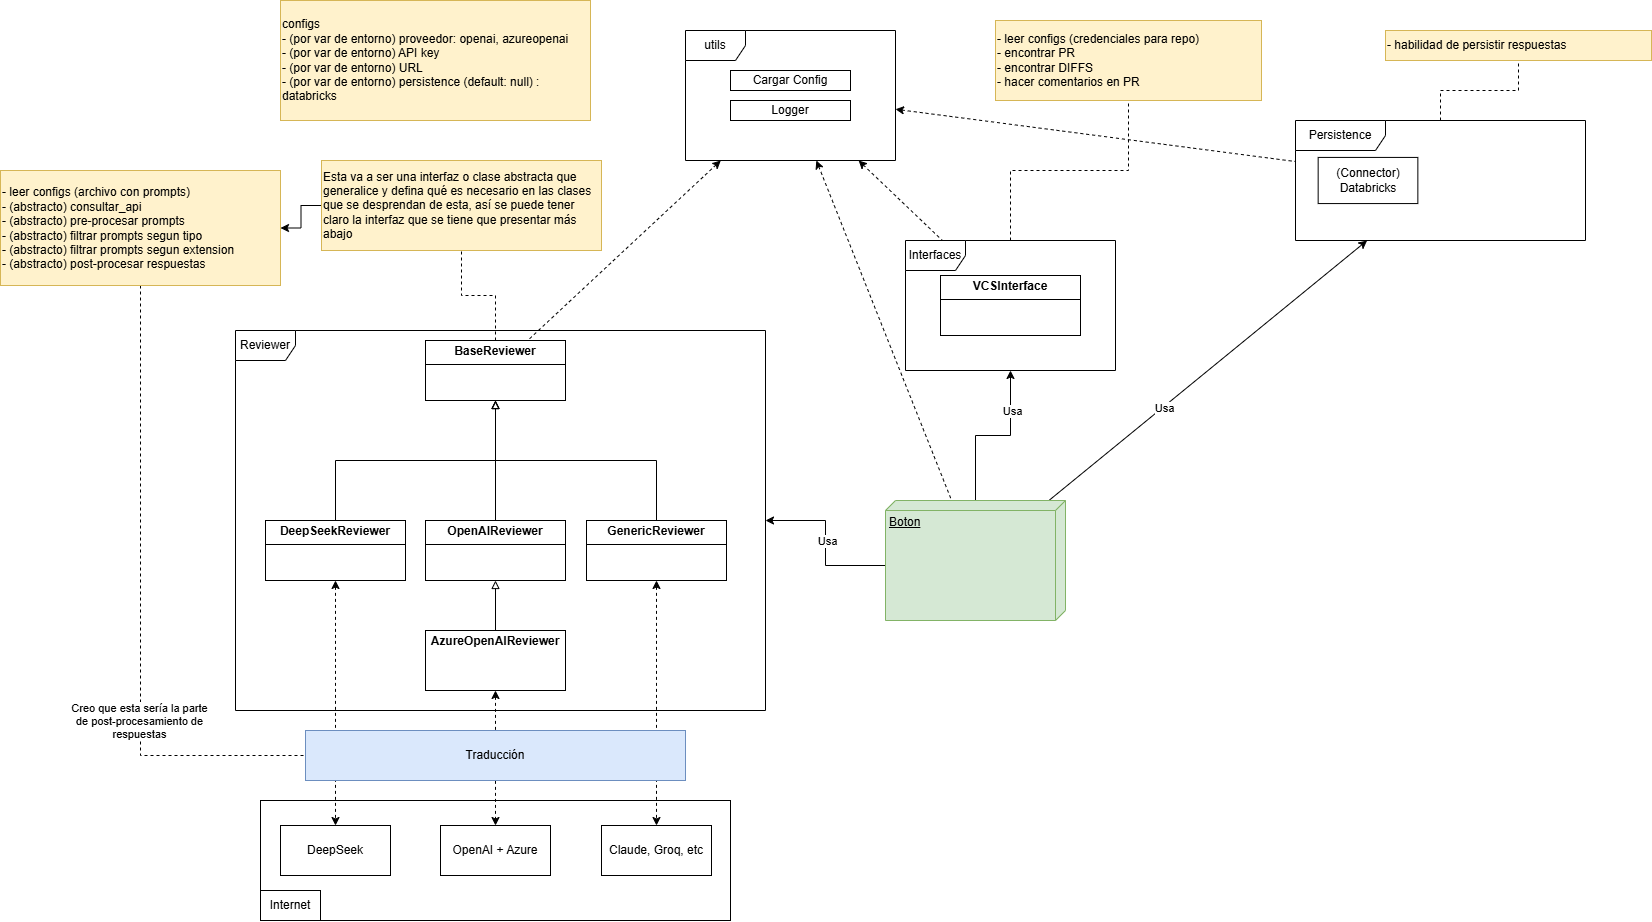

The diagram above was exported from draw.io. Its source (the exported page's mxGraphModel, read from the mxfile embedded in the PNG):
<mxGraphModel dx="1940" dy="3339" grid="1" gridSize="10" guides="1" tooltips="1" connect="1" arrows="1" fold="1" page="1" pageScale="1" pageWidth="827" pageHeight="1169" math="0" shadow="0">
  <root>
    <mxCell id="0" />
    <mxCell id="1" parent="0" />
    <mxCell id="2" style="edgeStyle=orthogonalEdgeStyle;rounded=0;orthogonalLoop=1;jettySize=auto;html=1;exitX=0.5;exitY=0;exitDx=0;exitDy=0;endArrow=block;endFill=0;" edge="1" source="5" target="4" parent="1">
      <mxGeometry relative="1" as="geometry" />
    </mxCell>
    <mxCell id="3" style="edgeStyle=orthogonalEdgeStyle;rounded=0;orthogonalLoop=1;jettySize=auto;html=1;entryX=0.5;entryY=1;entryDx=0;entryDy=0;endArrow=none;startFill=0;dashed=1;" edge="1" source="4" target="13" parent="1">
      <mxGeometry relative="1" as="geometry" />
    </mxCell>
    <mxCell id="4" value="&lt;p style=&quot;margin:0px;margin-top:4px;text-align:center;&quot;&gt;&lt;b&gt;BaseReviewer&lt;/b&gt;&lt;/p&gt;&lt;hr size=&quot;1&quot; style=&quot;border-style:solid;&quot;&gt;&lt;div style=&quot;height:2px;&quot;&gt;&lt;/div&gt;" style="verticalAlign=top;align=left;overflow=fill;html=1;whiteSpace=wrap;" vertex="1" parent="1">
      <mxGeometry x="1040" y="80" width="140" height="60" as="geometry" />
    </mxCell>
    <mxCell id="5" value="&lt;p style=&quot;margin:0px;margin-top:4px;text-align:center;&quot;&gt;&lt;b&gt;OpenAIReviewer&lt;/b&gt;&lt;/p&gt;&lt;hr size=&quot;1&quot; style=&quot;border-style:solid;&quot;&gt;&lt;div style=&quot;height:2px;&quot;&gt;&lt;/div&gt;" style="verticalAlign=top;align=left;overflow=fill;html=1;whiteSpace=wrap;" vertex="1" parent="1">
      <mxGeometry x="1040" y="260" width="140" height="60" as="geometry" />
    </mxCell>
    <mxCell id="6" style="edgeStyle=orthogonalEdgeStyle;rounded=0;orthogonalLoop=1;jettySize=auto;html=1;exitX=0.5;exitY=0;exitDx=0;exitDy=0;entryX=0.5;entryY=1;entryDx=0;entryDy=0;endArrow=block;endFill=0;" edge="1" source="7" target="4" parent="1">
      <mxGeometry relative="1" as="geometry" />
    </mxCell>
    <mxCell id="7" value="&lt;p style=&quot;margin:0px;margin-top:4px;text-align:center;&quot;&gt;&lt;b&gt;DeepSeekReviewer&lt;/b&gt;&lt;/p&gt;&lt;hr size=&quot;1&quot; style=&quot;border-style:solid;&quot;&gt;&lt;div style=&quot;height:2px;&quot;&gt;&lt;/div&gt;" style="verticalAlign=top;align=left;overflow=fill;html=1;whiteSpace=wrap;" vertex="1" parent="1">
      <mxGeometry x="880" y="260" width="140" height="60" as="geometry" />
    </mxCell>
    <mxCell id="8" style="edgeStyle=orthogonalEdgeStyle;rounded=0;orthogonalLoop=1;jettySize=auto;html=1;exitX=0.5;exitY=0;exitDx=0;exitDy=0;endArrow=block;endFill=0;" edge="1" source="9" target="4" parent="1">
      <mxGeometry relative="1" as="geometry" />
    </mxCell>
    <mxCell id="9" value="&lt;p style=&quot;margin:0px;margin-top:4px;text-align:center;&quot;&gt;&lt;b&gt;GenericReviewer&lt;/b&gt;&lt;/p&gt;&lt;hr size=&quot;1&quot; style=&quot;border-style:solid;&quot;&gt;&lt;div style=&quot;height:2px;&quot;&gt;&lt;/div&gt;" style="verticalAlign=top;align=left;overflow=fill;html=1;whiteSpace=wrap;" vertex="1" parent="1">
      <mxGeometry x="1201" y="260" width="140" height="60" as="geometry" />
    </mxCell>
    <mxCell id="10" style="edgeStyle=orthogonalEdgeStyle;rounded=0;orthogonalLoop=1;jettySize=auto;html=1;exitX=0.5;exitY=0;exitDx=0;exitDy=0;entryX=0.5;entryY=1;entryDx=0;entryDy=0;endArrow=block;endFill=0;" edge="1" source="11" target="5" parent="1">
      <mxGeometry relative="1" as="geometry" />
    </mxCell>
    <mxCell id="11" value="&lt;p style=&quot;margin:0px;margin-top:4px;text-align:center;&quot;&gt;&lt;b&gt;AzureOpenAIReviewer&lt;/b&gt;&lt;/p&gt;" style="verticalAlign=top;align=left;overflow=fill;html=1;whiteSpace=wrap;" vertex="1" parent="1">
      <mxGeometry x="1040" y="370" width="140" height="60" as="geometry" />
    </mxCell>
    <mxCell id="12" style="edgeStyle=orthogonalEdgeStyle;rounded=0;orthogonalLoop=1;jettySize=auto;html=1;exitX=0;exitY=0.5;exitDx=0;exitDy=0;entryX=1;entryY=0.5;entryDx=0;entryDy=0;" edge="1" source="13" target="16" parent="1">
      <mxGeometry relative="1" as="geometry" />
    </mxCell>
    <mxCell id="13" value="Esta va a ser una interfaz o clase abstracta que generalice y defina qué es necesario en las clases que se desprendan de esta, así se puede tener claro la interfaz que se tiene que presentar más abajo&amp;nbsp;" style="text;html=1;align=left;verticalAlign=middle;whiteSpace=wrap;rounded=0;fillColor=#fff2cc;strokeColor=#d6b656;" vertex="1" parent="1">
      <mxGeometry x="936" y="-100" width="280" height="90" as="geometry" />
    </mxCell>
    <mxCell id="14" style="edgeStyle=orthogonalEdgeStyle;rounded=0;orthogonalLoop=1;jettySize=auto;html=1;exitX=0.5;exitY=1;exitDx=0;exitDy=0;entryX=0;entryY=0.5;entryDx=0;entryDy=0;dashed=1;endArrow=none;startFill=0;" edge="1" source="16" target="54" parent="1">
      <mxGeometry relative="1" as="geometry" />
    </mxCell>
    <mxCell id="15" value="Creo que esta sería la parte&lt;div&gt;de post-procesamiento de&lt;/div&gt;&lt;div&gt;respuestas&lt;/div&gt;" style="edgeLabel;html=1;align=center;verticalAlign=middle;resizable=0;points=[];" connectable="0" vertex="1" parent="14">
      <mxGeometry x="0.3664" y="-2" relative="1" as="geometry">
        <mxPoint as="offset" />
      </mxGeometry>
    </mxCell>
    <mxCell id="16" value="- leer configs (archivo con prompts)&lt;div&gt;- (&lt;span style=&quot;background-color: transparent; color: light-dark(rgb(0, 0, 0), rgb(255, 255, 255));&quot;&gt;abstracto&lt;/span&gt;&lt;span style=&quot;background-color: transparent; color: light-dark(rgb(0, 0, 0), rgb(255, 255, 255));&quot;&gt;) consultar_api&lt;/span&gt;&lt;/div&gt;&lt;div&gt;&lt;div&gt;-&amp;nbsp;&lt;span style=&quot;background-color: transparent; color: light-dark(rgb(0, 0, 0), rgb(255, 255, 255));&quot;&gt;(&lt;/span&gt;&lt;span style=&quot;background-color: transparent; color: light-dark(rgb(0, 0, 0), rgb(255, 255, 255));&quot;&gt;abstracto&lt;/span&gt;&lt;span style=&quot;background-color: transparent; color: light-dark(rgb(0, 0, 0), rgb(255, 255, 255));&quot;&gt;)&amp;nbsp;&lt;/span&gt;&lt;span style=&quot;background-color: transparent; color: light-dark(rgb(0, 0, 0), rgb(255, 255, 255));&quot;&gt;pre-procesar prompts&lt;/span&gt;&lt;/div&gt;&lt;div&gt;&lt;span style=&quot;background-color: transparent; color: light-dark(rgb(0, 0, 0), rgb(255, 255, 255));&quot;&gt;- (abstracto) filtrar prompts segun tipo&lt;/span&gt;&lt;/div&gt;&lt;div&gt;&lt;span style=&quot;background-color: transparent; color: light-dark(rgb(0, 0, 0), rgb(255, 255, 255));&quot;&gt;- (abstracto) filtrar prompts segun extension&lt;/span&gt;&lt;/div&gt;&lt;div&gt;-&amp;nbsp;&lt;span style=&quot;background-color: transparent; color: light-dark(rgb(0, 0, 0), rgb(255, 255, 255));&quot;&gt;(&lt;/span&gt;&lt;span style=&quot;background-color: transparent; color: light-dark(rgb(0, 0, 0), rgb(255, 255, 255));&quot;&gt;abstracto&lt;/span&gt;&lt;span style=&quot;background-color: transparent; color: light-dark(rgb(0, 0, 0), rgb(255, 255, 255));&quot;&gt;)&amp;nbsp;&lt;/span&gt;&lt;span style=&quot;background-color: transparent; color: light-dark(rgb(0, 0, 0), rgb(255, 255, 255));&quot;&gt;post-procesar respuestas&lt;/span&gt;&lt;/div&gt;&lt;/div&gt;" style="text;html=1;align=left;verticalAlign=middle;whiteSpace=wrap;rounded=0;fillColor=#fff2cc;strokeColor=#d6b656;" vertex="1" parent="1">
      <mxGeometry x="615" y="-90" width="280" height="115" as="geometry" />
    </mxCell>
    <mxCell id="17" value="configs&lt;div&gt;- (por var de entorno) proveedor: openai, azureopenai&lt;/div&gt;&lt;div&gt;- (por var de entorno) API key&lt;/div&gt;&lt;div&gt;- (por var de entorno) URL&amp;nbsp;&lt;/div&gt;&lt;div&gt;- (por var de entorno) persistence (default: null) : databricks&amp;nbsp;&lt;/div&gt;" style="text;html=1;align=left;verticalAlign=middle;whiteSpace=wrap;rounded=0;fillColor=#fff2cc;strokeColor=#d6b656;" vertex="1" parent="1">
      <mxGeometry x="895" y="-260" width="310" height="120" as="geometry" />
    </mxCell>
    <mxCell id="18" style="edgeStyle=orthogonalEdgeStyle;rounded=0;orthogonalLoop=1;jettySize=auto;html=1;dashed=1;endArrow=none;startFill=0;" edge="1" source="41" target="19" parent="1">
      <mxGeometry relative="1" as="geometry" />
    </mxCell>
    <mxCell id="19" value="- leer configs (credenciales para repo)&lt;div&gt;- encontrar PR&lt;/div&gt;&lt;div&gt;- encontrar DIFFS&lt;/div&gt;&lt;div&gt;- hacer comentarios en PR&lt;/div&gt;" style="text;html=1;align=left;verticalAlign=middle;whiteSpace=wrap;rounded=0;fillColor=#fff2cc;strokeColor=#d6b656;" vertex="1" parent="1">
      <mxGeometry x="1610" y="-240" width="266" height="80" as="geometry" />
    </mxCell>
    <mxCell id="20" style="edgeStyle=orthogonalEdgeStyle;rounded=0;orthogonalLoop=1;jettySize=auto;html=1;exitX=0;exitY=0;exitDx=65;exitDy=180;exitPerimeter=0;endArrow=classic;startFill=0;endFill=1;" edge="1" source="26" target="27" parent="1">
      <mxGeometry relative="1" as="geometry" />
    </mxCell>
    <mxCell id="21" value="Usa" style="edgeLabel;html=1;align=center;verticalAlign=middle;resizable=0;points=[];" connectable="0" vertex="1" parent="20">
      <mxGeometry x="0.0256" y="-1" relative="1" as="geometry">
        <mxPoint as="offset" />
      </mxGeometry>
    </mxCell>
    <mxCell id="22" style="rounded=0;orthogonalLoop=1;jettySize=auto;html=1;endArrow=classic;startFill=0;endFill=1;" edge="1" source="26" target="36" parent="1">
      <mxGeometry relative="1" as="geometry" />
    </mxCell>
    <mxCell id="23" value="Usa" style="edgeLabel;html=1;align=center;verticalAlign=middle;resizable=0;points=[];" connectable="0" vertex="1" parent="22">
      <mxGeometry x="-0.28" relative="1" as="geometry">
        <mxPoint as="offset" />
      </mxGeometry>
    </mxCell>
    <mxCell id="24" style="edgeStyle=orthogonalEdgeStyle;rounded=0;orthogonalLoop=1;jettySize=auto;html=1;" edge="1" source="26" target="41" parent="1">
      <mxGeometry relative="1" as="geometry" />
    </mxCell>
    <mxCell id="25" value="Usa" style="edgeLabel;html=1;align=center;verticalAlign=middle;resizable=0;points=[];" connectable="0" vertex="1" parent="24">
      <mxGeometry x="-0.0686" relative="1" as="geometry">
        <mxPoint x="23" y="-25" as="offset" />
      </mxGeometry>
    </mxCell>
    <mxCell id="26" value="Boton" style="verticalAlign=top;align=left;spacingTop=8;spacingLeft=2;spacingRight=12;shape=cube;size=10;direction=south;fontStyle=4;html=1;whiteSpace=wrap;fillColor=#d5e8d4;strokeColor=#82b366;" vertex="1" parent="1">
      <mxGeometry x="1500" y="240" width="180" height="120" as="geometry" />
    </mxCell>
    <mxCell id="27" value="Reviewer" style="shape=umlFrame;whiteSpace=wrap;html=1;pointerEvents=0;" vertex="1" parent="1">
      <mxGeometry x="850" y="70" width="530" height="380" as="geometry" />
    </mxCell>
    <mxCell id="28" value="" style="group" connectable="0" vertex="1" parent="1">
      <mxGeometry x="1300" y="-230" width="210" height="130" as="geometry" />
    </mxCell>
    <mxCell id="29" value="Cargar Config" style="rounded=0;whiteSpace=wrap;html=1;" vertex="1" parent="28">
      <mxGeometry x="45" y="40" width="120" height="20" as="geometry" />
    </mxCell>
    <mxCell id="30" value="Logger" style="rounded=0;whiteSpace=wrap;html=1;" vertex="1" parent="28">
      <mxGeometry x="45" y="70" width="120" height="20" as="geometry" />
    </mxCell>
    <mxCell id="31" value="utils" style="shape=umlFrame;whiteSpace=wrap;html=1;pointerEvents=0;" vertex="1" parent="28">
      <mxGeometry width="210" height="130" as="geometry" />
    </mxCell>
    <mxCell id="32" style="rounded=0;orthogonalLoop=1;jettySize=auto;html=1;dashed=1;endArrow=none;startFill=1;startArrow=classic;" edge="1" source="31" target="26" parent="1">
      <mxGeometry relative="1" as="geometry" />
    </mxCell>
    <mxCell id="33" style="rounded=0;orthogonalLoop=1;jettySize=auto;html=1;dashed=1;endArrow=none;startFill=1;startArrow=classic;" edge="1" source="31" target="41" parent="1">
      <mxGeometry relative="1" as="geometry" />
    </mxCell>
    <mxCell id="34" style="rounded=0;orthogonalLoop=1;jettySize=auto;html=1;dashed=1;endArrow=none;startFill=1;startArrow=classic;" edge="1" source="31" target="4" parent="1">
      <mxGeometry relative="1" as="geometry" />
    </mxCell>
    <mxCell id="35" value="" style="group" connectable="0" vertex="1" parent="1">
      <mxGeometry x="1910" y="-140" width="290" height="120" as="geometry" />
    </mxCell>
    <mxCell id="36" value="Persistence" style="shape=umlFrame;whiteSpace=wrap;html=1;pointerEvents=0;width=90;height=30;" vertex="1" parent="35">
      <mxGeometry width="290" height="120" as="geometry" />
    </mxCell>
    <mxCell id="37" value="(Connector)&lt;div&gt;Databricks&lt;/div&gt;" style="html=1;whiteSpace=wrap;" vertex="1" parent="35">
      <mxGeometry x="22.65625" y="36.92307692307693" width="99.6875" height="46.15384615384615" as="geometry" />
    </mxCell>
    <mxCell id="38" style="rounded=0;orthogonalLoop=1;jettySize=auto;html=1;dashed=1;endArrow=none;startFill=1;startArrow=classic;" edge="1" source="31" target="36" parent="1">
      <mxGeometry relative="1" as="geometry" />
    </mxCell>
    <mxCell id="39" value="" style="group" connectable="0" vertex="1" parent="1">
      <mxGeometry x="1520" y="-20" width="210" height="130" as="geometry" />
    </mxCell>
    <mxCell id="40" value="&lt;p style=&quot;margin:0px;margin-top:4px;text-align:center;&quot;&gt;&lt;b&gt;VCSInterface&lt;/b&gt;&lt;/p&gt;&lt;hr size=&quot;1&quot; style=&quot;border-style:solid;&quot;&gt;&lt;div style=&quot;height:2px;&quot;&gt;&lt;/div&gt;" style="verticalAlign=top;align=left;overflow=fill;html=1;whiteSpace=wrap;" vertex="1" parent="39">
      <mxGeometry x="35" y="35" width="140" height="60" as="geometry" />
    </mxCell>
    <mxCell id="41" value="Interfaces" style="shape=umlFrame;whiteSpace=wrap;html=1;pointerEvents=0;" vertex="1" parent="39">
      <mxGeometry width="210" height="130" as="geometry" />
    </mxCell>
    <mxCell id="42" value="- habilidad de&amp;nbsp;&lt;span style=&quot;color: light-dark(rgb(0, 0, 0), rgb(255, 255, 255)); background-color: transparent;&quot;&gt;persistir respuestas&lt;/span&gt;" style="text;html=1;align=left;verticalAlign=middle;whiteSpace=wrap;rounded=0;fillColor=#fff2cc;strokeColor=#d6b656;" vertex="1" parent="1">
      <mxGeometry x="2000" y="-230" width="266" height="30" as="geometry" />
    </mxCell>
    <mxCell id="43" style="edgeStyle=orthogonalEdgeStyle;rounded=0;orthogonalLoop=1;jettySize=auto;html=1;dashed=1;endArrow=none;startFill=0;" edge="1" source="36" target="42" parent="1">
      <mxGeometry relative="1" as="geometry" />
    </mxCell>
    <mxCell id="44" value="" style="group" connectable="0" vertex="1" parent="1">
      <mxGeometry x="875" y="540" width="470" height="120" as="geometry" />
    </mxCell>
    <mxCell id="45" value="" style="group" connectable="0" vertex="1" parent="44">
      <mxGeometry width="470" height="120" as="geometry" />
    </mxCell>
    <mxCell id="46" value="" style="rounded=0;whiteSpace=wrap;html=1;" vertex="1" parent="45">
      <mxGeometry width="470" height="120" as="geometry" />
    </mxCell>
    <mxCell id="47" value="Internet" style="text;html=1;align=center;verticalAlign=middle;whiteSpace=wrap;rounded=0;strokeColor=default;" vertex="1" parent="45">
      <mxGeometry y="90" width="60" height="30" as="geometry" />
    </mxCell>
    <mxCell id="48" value="OpenAI + Azure" style="html=1;whiteSpace=wrap;" vertex="1" parent="44">
      <mxGeometry x="180" y="25" width="110" height="50" as="geometry" />
    </mxCell>
    <mxCell id="49" value="DeepSeek" style="html=1;whiteSpace=wrap;" vertex="1" parent="44">
      <mxGeometry x="20" y="25" width="110" height="50" as="geometry" />
    </mxCell>
    <mxCell id="50" value="Claude, Groq, etc" style="html=1;whiteSpace=wrap;" vertex="1" parent="44">
      <mxGeometry x="341" y="25" width="110" height="50" as="geometry" />
    </mxCell>
    <mxCell id="51" style="edgeStyle=orthogonalEdgeStyle;rounded=0;orthogonalLoop=1;jettySize=auto;html=1;exitX=0.5;exitY=1;exitDx=0;exitDy=0;dashed=1;endArrow=classic;startFill=1;startArrow=classic;endFill=1;" edge="1" source="7" target="49" parent="1">
      <mxGeometry relative="1" as="geometry" />
    </mxCell>
    <mxCell id="52" style="edgeStyle=orthogonalEdgeStyle;rounded=0;orthogonalLoop=1;jettySize=auto;html=1;exitX=0.5;exitY=1;exitDx=0;exitDy=0;entryX=0.5;entryY=0;entryDx=0;entryDy=0;dashed=1;endArrow=classic;startFill=1;startArrow=classic;endFill=1;" edge="1" source="9" target="50" parent="1">
      <mxGeometry relative="1" as="geometry" />
    </mxCell>
    <mxCell id="53" style="edgeStyle=orthogonalEdgeStyle;rounded=0;orthogonalLoop=1;jettySize=auto;html=1;exitX=0.5;exitY=1;exitDx=0;exitDy=0;dashed=1;endArrow=classic;startFill=1;startArrow=classic;endFill=1;" edge="1" source="11" target="48" parent="1">
      <mxGeometry relative="1" as="geometry" />
    </mxCell>
    <mxCell id="54" value="Traducción" style="html=1;whiteSpace=wrap;fillColor=#dae8fc;strokeColor=#6c8ebf;" vertex="1" parent="1">
      <mxGeometry x="920" y="470" width="380" height="50" as="geometry" />
    </mxCell>
  </root>
</mxGraphModel>